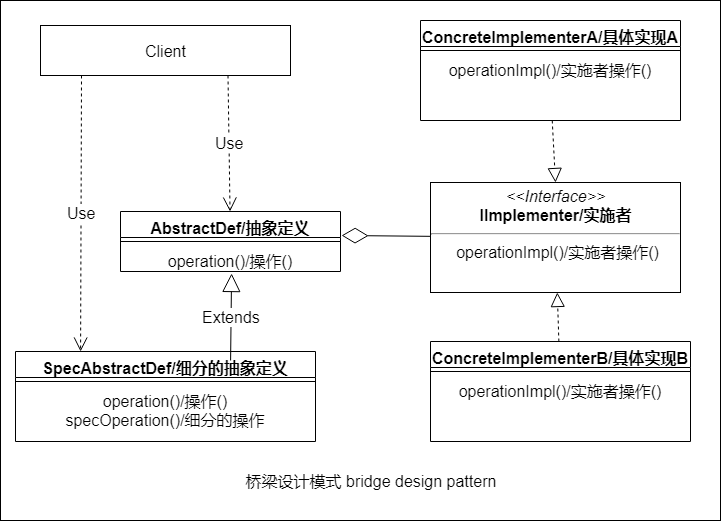

The diagram above was exported from draw.io. Its source (the exported page's mxGraphModel, read from the mxfile embedded in the PNG):
<mxGraphModel dx="1422" dy="715" grid="1" gridSize="10" guides="1" tooltips="1" connect="1" arrows="1" fold="1" page="1" pageScale="1" pageWidth="827" pageHeight="1169" math="0" shadow="0">
  <root>
    <mxCell id="0" />
    <mxCell id="1" parent="0" />
    <mxCell id="Bw4T0vutJ7lKhsR9VNTd-27" value="" style="rounded=0;whiteSpace=wrap;html=1;fontSize=16;align=center;" vertex="1" parent="1">
      <mxGeometry x="30" y="20" width="720" height="520" as="geometry" />
    </mxCell>
    <mxCell id="Bw4T0vutJ7lKhsR9VNTd-1" value="Client" style="html=1;fontSize=16;align=center;" vertex="1" parent="1">
      <mxGeometry x="70" y="45" width="250" height="50" as="geometry" />
    </mxCell>
    <mxCell id="Bw4T0vutJ7lKhsR9VNTd-2" value="AbstractDef/抽象定义" style="swimlane;fontStyle=1;align=center;verticalAlign=top;childLayout=stackLayout;horizontal=1;startSize=26;horizontalStack=0;resizeParent=1;resizeParentMax=0;resizeLast=0;collapsible=1;marginBottom=0;fontSize=16;" vertex="1" parent="1">
      <mxGeometry x="150" y="231" width="220" height="60" as="geometry" />
    </mxCell>
    <mxCell id="Bw4T0vutJ7lKhsR9VNTd-4" value="" style="line;strokeWidth=1;fillColor=none;align=center;verticalAlign=middle;spacingTop=-1;spacingLeft=3;spacingRight=3;rotatable=0;labelPosition=right;points=[];portConstraint=eastwest;fontSize=16;" vertex="1" parent="Bw4T0vutJ7lKhsR9VNTd-2">
      <mxGeometry y="26" width="220" height="8" as="geometry" />
    </mxCell>
    <mxCell id="Bw4T0vutJ7lKhsR9VNTd-5" value="operation()/操作()" style="text;strokeColor=none;fillColor=none;align=center;verticalAlign=top;spacingLeft=4;spacingRight=4;overflow=hidden;rotatable=0;points=[[0,0.5],[1,0.5]];portConstraint=eastwest;fontSize=16;" vertex="1" parent="Bw4T0vutJ7lKhsR9VNTd-2">
      <mxGeometry y="34" width="220" height="26" as="geometry" />
    </mxCell>
    <mxCell id="Bw4T0vutJ7lKhsR9VNTd-6" value="&lt;p style=&quot;margin: 4px 0px 0px; font-size: 16px;&quot;&gt;&lt;i style=&quot;font-size: 16px;&quot;&gt;&amp;lt;&amp;lt;Interface&amp;gt;&amp;gt;&lt;/i&gt;&lt;br style=&quot;font-size: 16px;&quot;&gt;&lt;b style=&quot;font-size: 16px;&quot;&gt;IImplementer/实施者&lt;/b&gt;&lt;/p&gt;&lt;hr style=&quot;font-size: 16px;&quot;&gt;&lt;p style=&quot;margin: 0px 0px 0px 4px; font-size: 16px;&quot;&gt;operationImpl()/实施者操作()&lt;/p&gt;" style="verticalAlign=top;align=center;overflow=fill;fontSize=16;fontFamily=Helvetica;html=1;" vertex="1" parent="1">
      <mxGeometry x="460" y="202" width="250" height="110" as="geometry" />
    </mxCell>
    <mxCell id="Bw4T0vutJ7lKhsR9VNTd-9" value="SpecAbstractDef/细分的抽象定义" style="swimlane;fontStyle=1;align=center;verticalAlign=top;childLayout=stackLayout;horizontal=1;startSize=26;horizontalStack=0;resizeParent=1;resizeParentMax=0;resizeLast=0;collapsible=1;marginBottom=0;fontSize=16;" vertex="1" parent="1">
      <mxGeometry x="45" y="371" width="300" height="90" as="geometry" />
    </mxCell>
    <mxCell id="Bw4T0vutJ7lKhsR9VNTd-11" value="" style="line;strokeWidth=1;fillColor=none;align=center;verticalAlign=middle;spacingTop=-1;spacingLeft=3;spacingRight=3;rotatable=0;labelPosition=right;points=[];portConstraint=eastwest;fontSize=16;" vertex="1" parent="Bw4T0vutJ7lKhsR9VNTd-9">
      <mxGeometry y="26" width="300" height="8" as="geometry" />
    </mxCell>
    <mxCell id="Bw4T0vutJ7lKhsR9VNTd-12" value="operation()/操作()&#10;specOperation()/细分的操作" style="text;strokeColor=none;fillColor=none;align=center;verticalAlign=top;spacingLeft=4;spacingRight=4;overflow=hidden;rotatable=0;points=[[0,0.5],[1,0.5]];portConstraint=eastwest;fontSize=16;" vertex="1" parent="Bw4T0vutJ7lKhsR9VNTd-9">
      <mxGeometry y="34" width="300" height="56" as="geometry" />
    </mxCell>
    <mxCell id="Bw4T0vutJ7lKhsR9VNTd-13" value="ConcreteImplementerB/具体实现B" style="swimlane;fontStyle=1;align=center;verticalAlign=top;childLayout=stackLayout;horizontal=1;startSize=26;horizontalStack=0;resizeParent=1;resizeParentMax=0;resizeLast=0;collapsible=1;marginBottom=0;fontSize=16;" vertex="1" parent="1">
      <mxGeometry x="460" y="361" width="260" height="100" as="geometry" />
    </mxCell>
    <mxCell id="Bw4T0vutJ7lKhsR9VNTd-15" value="" style="line;strokeWidth=1;fillColor=none;align=center;verticalAlign=middle;spacingTop=-1;spacingLeft=3;spacingRight=3;rotatable=0;labelPosition=right;points=[];portConstraint=eastwest;fontSize=16;" vertex="1" parent="Bw4T0vutJ7lKhsR9VNTd-13">
      <mxGeometry y="26" width="260" height="8" as="geometry" />
    </mxCell>
    <mxCell id="Bw4T0vutJ7lKhsR9VNTd-16" value="operationImpl()/实施者操作()" style="text;strokeColor=none;fillColor=none;align=center;verticalAlign=top;spacingLeft=4;spacingRight=4;overflow=hidden;rotatable=0;points=[[0,0.5],[1,0.5]];portConstraint=eastwest;fontSize=16;" vertex="1" parent="Bw4T0vutJ7lKhsR9VNTd-13">
      <mxGeometry y="34" width="260" height="66" as="geometry" />
    </mxCell>
    <mxCell id="Bw4T0vutJ7lKhsR9VNTd-17" value="Use" style="endArrow=open;endSize=12;dashed=1;html=1;fontSize=16;exitX=0.75;exitY=1;exitDx=0;exitDy=0;" edge="1" parent="1" source="Bw4T0vutJ7lKhsR9VNTd-1" target="Bw4T0vutJ7lKhsR9VNTd-2">
      <mxGeometry width="160" relative="1" as="geometry">
        <mxPoint x="70" y="400" as="sourcePoint" />
        <mxPoint x="230" y="400" as="targetPoint" />
      </mxGeometry>
    </mxCell>
    <mxCell id="Bw4T0vutJ7lKhsR9VNTd-18" value="Use" style="endArrow=open;endSize=12;dashed=1;html=1;fontSize=16;entryX=0.217;entryY=0;entryDx=0;entryDy=0;exitX=0.164;exitY=1;exitDx=0;exitDy=0;exitPerimeter=0;entryPerimeter=0;" edge="1" parent="1" source="Bw4T0vutJ7lKhsR9VNTd-1" target="Bw4T0vutJ7lKhsR9VNTd-9">
      <mxGeometry width="160" relative="1" as="geometry">
        <mxPoint x="70" y="400" as="sourcePoint" />
        <mxPoint x="230" y="400" as="targetPoint" />
      </mxGeometry>
    </mxCell>
    <mxCell id="Bw4T0vutJ7lKhsR9VNTd-19" value="Extends" style="endArrow=block;endSize=16;endFill=0;html=1;fontSize=16;entryX=0.505;entryY=1.077;entryDx=0;entryDy=0;entryPerimeter=0;exitX=0.717;exitY=0.1;exitDx=0;exitDy=0;exitPerimeter=0;" edge="1" parent="1" source="Bw4T0vutJ7lKhsR9VNTd-9" target="Bw4T0vutJ7lKhsR9VNTd-5">
      <mxGeometry width="160" relative="1" as="geometry">
        <mxPoint x="261" y="286" as="sourcePoint" />
        <mxPoint x="300" y="250" as="targetPoint" />
      </mxGeometry>
    </mxCell>
    <mxCell id="Bw4T0vutJ7lKhsR9VNTd-20" value="" style="endArrow=diamondThin;endFill=0;endSize=24;html=1;fontSize=16;entryX=1.005;entryY=0.4;entryDx=0;entryDy=0;entryPerimeter=0;" edge="1" parent="1" source="Bw4T0vutJ7lKhsR9VNTd-6" target="Bw4T0vutJ7lKhsR9VNTd-2">
      <mxGeometry width="160" relative="1" as="geometry">
        <mxPoint x="333" y="470" as="sourcePoint" />
        <mxPoint x="493" y="470" as="targetPoint" />
      </mxGeometry>
    </mxCell>
    <mxCell id="Bw4T0vutJ7lKhsR9VNTd-21" value="" style="endArrow=block;dashed=1;endFill=0;endSize=12;html=1;fontSize=16;" edge="1" parent="1" source="Bw4T0vutJ7lKhsR9VNTd-13" target="Bw4T0vutJ7lKhsR9VNTd-6">
      <mxGeometry width="160" relative="1" as="geometry">
        <mxPoint x="590" y="290" as="sourcePoint" />
        <mxPoint x="585" y="320" as="targetPoint" />
      </mxGeometry>
    </mxCell>
    <mxCell id="Bw4T0vutJ7lKhsR9VNTd-22" value="ConcreteImplementerA/具体实现A" style="swimlane;fontStyle=1;align=center;verticalAlign=top;childLayout=stackLayout;horizontal=1;startSize=26;horizontalStack=0;resizeParent=1;resizeParentMax=0;resizeLast=0;collapsible=1;marginBottom=0;fontSize=16;" vertex="1" parent="1">
      <mxGeometry x="450" y="40" width="260" height="100" as="geometry" />
    </mxCell>
    <mxCell id="Bw4T0vutJ7lKhsR9VNTd-23" value="" style="line;strokeWidth=1;fillColor=none;align=center;verticalAlign=middle;spacingTop=-1;spacingLeft=3;spacingRight=3;rotatable=0;labelPosition=right;points=[];portConstraint=eastwest;fontSize=16;" vertex="1" parent="Bw4T0vutJ7lKhsR9VNTd-22">
      <mxGeometry y="26" width="260" height="8" as="geometry" />
    </mxCell>
    <mxCell id="Bw4T0vutJ7lKhsR9VNTd-24" value="operationImpl()/实施者操作()" style="text;strokeColor=none;fillColor=none;align=center;verticalAlign=top;spacingLeft=4;spacingRight=4;overflow=hidden;rotatable=0;points=[[0,0.5],[1,0.5]];portConstraint=eastwest;fontSize=16;" vertex="1" parent="Bw4T0vutJ7lKhsR9VNTd-22">
      <mxGeometry y="34" width="260" height="66" as="geometry" />
    </mxCell>
    <mxCell id="Bw4T0vutJ7lKhsR9VNTd-25" value="" style="endArrow=block;dashed=1;endFill=0;endSize=12;html=1;fontSize=16;entryX=0.5;entryY=0;entryDx=0;entryDy=0;" edge="1" parent="1" source="Bw4T0vutJ7lKhsR9VNTd-24" target="Bw4T0vutJ7lKhsR9VNTd-6">
      <mxGeometry width="160" relative="1" as="geometry">
        <mxPoint x="420" y="170" as="sourcePoint" />
        <mxPoint x="580" y="170" as="targetPoint" />
      </mxGeometry>
    </mxCell>
    <mxCell id="Bw4T0vutJ7lKhsR9VNTd-26" value="桥梁设计模式 bridge design pattern" style="text;html=1;strokeColor=none;fillColor=none;align=center;verticalAlign=middle;whiteSpace=wrap;rounded=0;fontSize=16;" vertex="1" parent="1">
      <mxGeometry x="270" y="490" width="260" height="20" as="geometry" />
    </mxCell>
  </root>
</mxGraphModel>